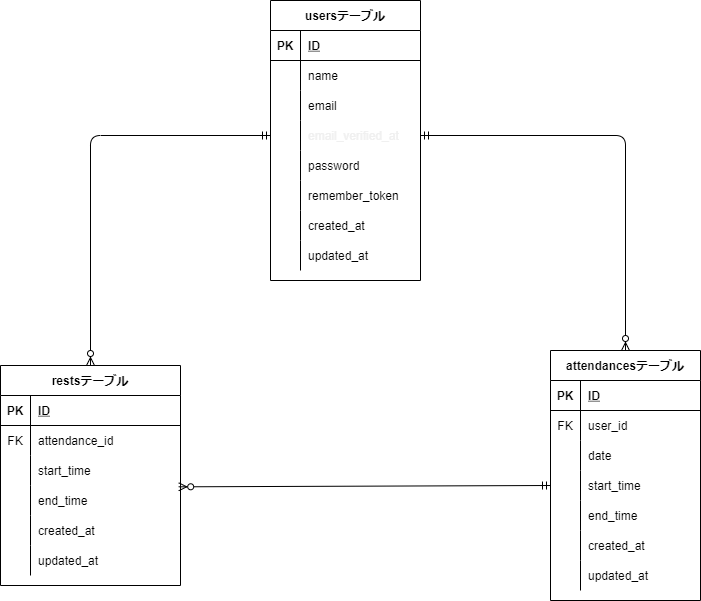

The diagram above was exported from draw.io. Its source (the exported page's mxGraphModel, read from the mxfile embedded in the PNG):
<mxGraphModel dx="793" dy="622" grid="1" gridSize="10" guides="1" tooltips="1" connect="1" arrows="1" fold="1" page="1" pageScale="1" pageWidth="827" pageHeight="1169" math="0" shadow="0">
  <root>
    <mxCell id="0" />
    <mxCell id="1" parent="0" />
    <mxCell id="2" value="usersテーブル" style="shape=table;startSize=30;container=1;collapsible=1;childLayout=tableLayout;fixedRows=1;rowLines=0;fontStyle=1;align=center;resizeLast=1;" vertex="1" parent="1">
      <mxGeometry x="330" y="30" width="150" height="280" as="geometry" />
    </mxCell>
    <mxCell id="3" value="" style="shape=partialRectangle;collapsible=0;dropTarget=0;pointerEvents=0;fillColor=none;top=0;left=0;bottom=1;right=0;points=[[0,0.5],[1,0.5]];portConstraint=eastwest;" vertex="1" parent="2">
      <mxGeometry y="30" width="150" height="30" as="geometry" />
    </mxCell>
    <mxCell id="4" value="PK" style="shape=partialRectangle;connectable=0;fillColor=none;top=0;left=0;bottom=0;right=0;fontStyle=1;overflow=hidden;" vertex="1" parent="3">
      <mxGeometry width="30" height="30" as="geometry">
        <mxRectangle width="30" height="30" as="alternateBounds" />
      </mxGeometry>
    </mxCell>
    <mxCell id="5" value="ID" style="shape=partialRectangle;connectable=0;fillColor=none;top=0;left=0;bottom=0;right=0;align=left;spacingLeft=6;fontStyle=5;overflow=hidden;" vertex="1" parent="3">
      <mxGeometry x="30" width="120" height="30" as="geometry">
        <mxRectangle width="120" height="30" as="alternateBounds" />
      </mxGeometry>
    </mxCell>
    <mxCell id="6" value="" style="shape=partialRectangle;collapsible=0;dropTarget=0;pointerEvents=0;fillColor=none;top=0;left=0;bottom=0;right=0;points=[[0,0.5],[1,0.5]];portConstraint=eastwest;" vertex="1" parent="2">
      <mxGeometry y="60" width="150" height="30" as="geometry" />
    </mxCell>
    <mxCell id="7" value="" style="shape=partialRectangle;connectable=0;fillColor=none;top=0;left=0;bottom=0;right=0;editable=1;overflow=hidden;" vertex="1" parent="6">
      <mxGeometry width="30" height="30" as="geometry">
        <mxRectangle width="30" height="30" as="alternateBounds" />
      </mxGeometry>
    </mxCell>
    <mxCell id="8" value="name" style="shape=partialRectangle;connectable=0;fillColor=none;top=0;left=0;bottom=0;right=0;align=left;spacingLeft=6;overflow=hidden;" vertex="1" parent="6">
      <mxGeometry x="30" width="120" height="30" as="geometry">
        <mxRectangle width="120" height="30" as="alternateBounds" />
      </mxGeometry>
    </mxCell>
    <mxCell id="9" value="" style="shape=partialRectangle;collapsible=0;dropTarget=0;pointerEvents=0;fillColor=none;top=0;left=0;bottom=0;right=0;points=[[0,0.5],[1,0.5]];portConstraint=eastwest;" vertex="1" parent="2">
      <mxGeometry y="90" width="150" height="30" as="geometry" />
    </mxCell>
    <mxCell id="10" value="" style="shape=partialRectangle;connectable=0;fillColor=none;top=0;left=0;bottom=0;right=0;editable=1;overflow=hidden;" vertex="1" parent="9">
      <mxGeometry width="30" height="30" as="geometry">
        <mxRectangle width="30" height="30" as="alternateBounds" />
      </mxGeometry>
    </mxCell>
    <mxCell id="11" value="email" style="shape=partialRectangle;connectable=0;fillColor=none;top=0;left=0;bottom=0;right=0;align=left;spacingLeft=6;overflow=hidden;" vertex="1" parent="9">
      <mxGeometry x="30" width="120" height="30" as="geometry">
        <mxRectangle width="120" height="30" as="alternateBounds" />
      </mxGeometry>
    </mxCell>
    <mxCell id="32" value="" style="shape=partialRectangle;collapsible=0;dropTarget=0;pointerEvents=0;fillColor=none;top=0;left=0;bottom=0;right=0;points=[[0,0.5],[1,0.5]];portConstraint=eastwest;" vertex="1" parent="2">
      <mxGeometry y="120" width="150" height="30" as="geometry" />
    </mxCell>
    <mxCell id="33" value="" style="shape=partialRectangle;connectable=0;fillColor=none;top=0;left=0;bottom=0;right=0;editable=1;overflow=hidden;" vertex="1" parent="32">
      <mxGeometry width="30" height="30" as="geometry">
        <mxRectangle width="30" height="30" as="alternateBounds" />
      </mxGeometry>
    </mxCell>
    <mxCell id="34" value="email_verified_at" style="shape=partialRectangle;connectable=0;fillColor=none;top=0;left=0;bottom=0;right=0;align=left;spacingLeft=6;overflow=hidden;fontColor=#F0F0F0;" vertex="1" parent="32">
      <mxGeometry x="30" width="120" height="30" as="geometry">
        <mxRectangle width="120" height="30" as="alternateBounds" />
      </mxGeometry>
    </mxCell>
    <mxCell id="12" value="" style="shape=partialRectangle;collapsible=0;dropTarget=0;pointerEvents=0;fillColor=none;top=0;left=0;bottom=0;right=0;points=[[0,0.5],[1,0.5]];portConstraint=eastwest;" vertex="1" parent="2">
      <mxGeometry y="150" width="150" height="30" as="geometry" />
    </mxCell>
    <mxCell id="13" value="" style="shape=partialRectangle;connectable=0;fillColor=none;top=0;left=0;bottom=0;right=0;editable=1;overflow=hidden;" vertex="1" parent="12">
      <mxGeometry width="30" height="30" as="geometry">
        <mxRectangle width="30" height="30" as="alternateBounds" />
      </mxGeometry>
    </mxCell>
    <mxCell id="14" value="password" style="shape=partialRectangle;connectable=0;fillColor=none;top=0;left=0;bottom=0;right=0;align=left;spacingLeft=6;overflow=hidden;" vertex="1" parent="12">
      <mxGeometry x="30" width="120" height="30" as="geometry">
        <mxRectangle width="120" height="30" as="alternateBounds" />
      </mxGeometry>
    </mxCell>
    <mxCell id="63" value="" style="shape=partialRectangle;collapsible=0;dropTarget=0;pointerEvents=0;fillColor=none;top=0;left=0;bottom=0;right=0;points=[[0,0.5],[1,0.5]];portConstraint=eastwest;" vertex="1" parent="2">
      <mxGeometry y="180" width="150" height="30" as="geometry" />
    </mxCell>
    <mxCell id="64" value="" style="shape=partialRectangle;connectable=0;fillColor=none;top=0;left=0;bottom=0;right=0;editable=1;overflow=hidden;" vertex="1" parent="63">
      <mxGeometry width="30" height="30" as="geometry">
        <mxRectangle width="30" height="30" as="alternateBounds" />
      </mxGeometry>
    </mxCell>
    <mxCell id="65" value="remember_token" style="shape=partialRectangle;connectable=0;fillColor=none;top=0;left=0;bottom=0;right=0;align=left;spacingLeft=6;overflow=hidden;" vertex="1" parent="63">
      <mxGeometry x="30" width="120" height="30" as="geometry">
        <mxRectangle width="120" height="30" as="alternateBounds" />
      </mxGeometry>
    </mxCell>
    <mxCell id="66" value="" style="shape=partialRectangle;collapsible=0;dropTarget=0;pointerEvents=0;fillColor=none;top=0;left=0;bottom=0;right=0;points=[[0,0.5],[1,0.5]];portConstraint=eastwest;" vertex="1" parent="2">
      <mxGeometry y="210" width="150" height="30" as="geometry" />
    </mxCell>
    <mxCell id="67" value="" style="shape=partialRectangle;connectable=0;fillColor=none;top=0;left=0;bottom=0;right=0;editable=1;overflow=hidden;" vertex="1" parent="66">
      <mxGeometry width="30" height="30" as="geometry">
        <mxRectangle width="30" height="30" as="alternateBounds" />
      </mxGeometry>
    </mxCell>
    <mxCell id="68" value="created_at" style="shape=partialRectangle;connectable=0;fillColor=none;top=0;left=0;bottom=0;right=0;align=left;spacingLeft=6;overflow=hidden;" vertex="1" parent="66">
      <mxGeometry x="30" width="120" height="30" as="geometry">
        <mxRectangle width="120" height="30" as="alternateBounds" />
      </mxGeometry>
    </mxCell>
    <mxCell id="29" value="" style="shape=partialRectangle;collapsible=0;dropTarget=0;pointerEvents=0;fillColor=none;top=0;left=0;bottom=0;right=0;points=[[0,0.5],[1,0.5]];portConstraint=eastwest;" vertex="1" parent="2">
      <mxGeometry y="240" width="150" height="30" as="geometry" />
    </mxCell>
    <mxCell id="30" value="" style="shape=partialRectangle;connectable=0;fillColor=none;top=0;left=0;bottom=0;right=0;editable=1;overflow=hidden;" vertex="1" parent="29">
      <mxGeometry width="30" height="30" as="geometry">
        <mxRectangle width="30" height="30" as="alternateBounds" />
      </mxGeometry>
    </mxCell>
    <mxCell id="31" value="updated_at" style="shape=partialRectangle;connectable=0;fillColor=none;top=0;left=0;bottom=0;right=0;align=left;spacingLeft=6;overflow=hidden;" vertex="1" parent="29">
      <mxGeometry x="30" width="120" height="30" as="geometry">
        <mxRectangle width="120" height="30" as="alternateBounds" />
      </mxGeometry>
    </mxCell>
    <mxCell id="15" value="attendancesテーブル" style="shape=table;startSize=30;container=1;collapsible=1;childLayout=tableLayout;fixedRows=1;rowLines=0;fontStyle=1;align=center;resizeLast=1;" vertex="1" parent="1">
      <mxGeometry x="610" y="380" width="150" height="250" as="geometry" />
    </mxCell>
    <mxCell id="16" value="" style="shape=partialRectangle;collapsible=0;dropTarget=0;pointerEvents=0;fillColor=none;top=0;left=0;bottom=1;right=0;points=[[0,0.5],[1,0.5]];portConstraint=eastwest;" vertex="1" parent="15">
      <mxGeometry y="30" width="150" height="30" as="geometry" />
    </mxCell>
    <mxCell id="17" value="PK" style="shape=partialRectangle;connectable=0;fillColor=none;top=0;left=0;bottom=0;right=0;fontStyle=1;overflow=hidden;" vertex="1" parent="16">
      <mxGeometry width="30" height="30" as="geometry">
        <mxRectangle width="30" height="30" as="alternateBounds" />
      </mxGeometry>
    </mxCell>
    <mxCell id="18" value="ID" style="shape=partialRectangle;connectable=0;fillColor=none;top=0;left=0;bottom=0;right=0;align=left;spacingLeft=6;fontStyle=5;overflow=hidden;" vertex="1" parent="16">
      <mxGeometry x="30" width="120" height="30" as="geometry">
        <mxRectangle width="120" height="30" as="alternateBounds" />
      </mxGeometry>
    </mxCell>
    <mxCell id="19" value="" style="shape=partialRectangle;collapsible=0;dropTarget=0;pointerEvents=0;fillColor=none;top=0;left=0;bottom=0;right=0;points=[[0,0.5],[1,0.5]];portConstraint=eastwest;" vertex="1" parent="15">
      <mxGeometry y="60" width="150" height="30" as="geometry" />
    </mxCell>
    <mxCell id="20" value="FK" style="shape=partialRectangle;connectable=0;fillColor=none;top=0;left=0;bottom=0;right=0;editable=1;overflow=hidden;" vertex="1" parent="19">
      <mxGeometry width="30" height="30" as="geometry">
        <mxRectangle width="30" height="30" as="alternateBounds" />
      </mxGeometry>
    </mxCell>
    <mxCell id="21" value="user_id" style="shape=partialRectangle;connectable=0;fillColor=none;top=0;left=0;bottom=0;right=0;align=left;spacingLeft=6;overflow=hidden;" vertex="1" parent="19">
      <mxGeometry x="30" width="120" height="30" as="geometry">
        <mxRectangle width="120" height="30" as="alternateBounds" />
      </mxGeometry>
    </mxCell>
    <mxCell id="22" value="" style="shape=partialRectangle;collapsible=0;dropTarget=0;pointerEvents=0;fillColor=none;top=0;left=0;bottom=0;right=0;points=[[0,0.5],[1,0.5]];portConstraint=eastwest;" vertex="1" parent="15">
      <mxGeometry y="90" width="150" height="30" as="geometry" />
    </mxCell>
    <mxCell id="23" value="" style="shape=partialRectangle;connectable=0;fillColor=none;top=0;left=0;bottom=0;right=0;editable=1;overflow=hidden;" vertex="1" parent="22">
      <mxGeometry width="30" height="30" as="geometry">
        <mxRectangle width="30" height="30" as="alternateBounds" />
      </mxGeometry>
    </mxCell>
    <mxCell id="24" value="date" style="shape=partialRectangle;connectable=0;fillColor=none;top=0;left=0;bottom=0;right=0;align=left;spacingLeft=6;overflow=hidden;" vertex="1" parent="22">
      <mxGeometry x="30" width="120" height="30" as="geometry">
        <mxRectangle width="120" height="30" as="alternateBounds" />
      </mxGeometry>
    </mxCell>
    <mxCell id="69" value="" style="shape=partialRectangle;collapsible=0;dropTarget=0;pointerEvents=0;fillColor=none;top=0;left=0;bottom=0;right=0;points=[[0,0.5],[1,0.5]];portConstraint=eastwest;" vertex="1" parent="15">
      <mxGeometry y="120" width="150" height="30" as="geometry" />
    </mxCell>
    <mxCell id="70" value="" style="shape=partialRectangle;connectable=0;fillColor=none;top=0;left=0;bottom=0;right=0;editable=1;overflow=hidden;" vertex="1" parent="69">
      <mxGeometry width="30" height="30" as="geometry">
        <mxRectangle width="30" height="30" as="alternateBounds" />
      </mxGeometry>
    </mxCell>
    <mxCell id="71" value="start_time" style="shape=partialRectangle;connectable=0;fillColor=none;top=0;left=0;bottom=0;right=0;align=left;spacingLeft=6;overflow=hidden;" vertex="1" parent="69">
      <mxGeometry x="30" width="120" height="30" as="geometry">
        <mxRectangle width="120" height="30" as="alternateBounds" />
      </mxGeometry>
    </mxCell>
    <mxCell id="25" value="" style="shape=partialRectangle;collapsible=0;dropTarget=0;pointerEvents=0;fillColor=none;top=0;left=0;bottom=0;right=0;points=[[0,0.5],[1,0.5]];portConstraint=eastwest;" vertex="1" parent="15">
      <mxGeometry y="150" width="150" height="30" as="geometry" />
    </mxCell>
    <mxCell id="26" value="" style="shape=partialRectangle;connectable=0;fillColor=none;top=0;left=0;bottom=0;right=0;editable=1;overflow=hidden;" vertex="1" parent="25">
      <mxGeometry width="30" height="30" as="geometry">
        <mxRectangle width="30" height="30" as="alternateBounds" />
      </mxGeometry>
    </mxCell>
    <mxCell id="27" value="end_time" style="shape=partialRectangle;connectable=0;fillColor=none;top=0;left=0;bottom=0;right=0;align=left;spacingLeft=6;overflow=hidden;" vertex="1" parent="25">
      <mxGeometry x="30" width="120" height="30" as="geometry">
        <mxRectangle width="120" height="30" as="alternateBounds" />
      </mxGeometry>
    </mxCell>
    <mxCell id="35" value="" style="shape=partialRectangle;collapsible=0;dropTarget=0;pointerEvents=0;fillColor=none;top=0;left=0;bottom=0;right=0;points=[[0,0.5],[1,0.5]];portConstraint=eastwest;" vertex="1" parent="15">
      <mxGeometry y="180" width="150" height="30" as="geometry" />
    </mxCell>
    <mxCell id="36" value="" style="shape=partialRectangle;connectable=0;fillColor=none;top=0;left=0;bottom=0;right=0;editable=1;overflow=hidden;" vertex="1" parent="35">
      <mxGeometry width="30" height="30" as="geometry">
        <mxRectangle width="30" height="30" as="alternateBounds" />
      </mxGeometry>
    </mxCell>
    <mxCell id="37" value="created_at" style="shape=partialRectangle;connectable=0;fillColor=none;top=0;left=0;bottom=0;right=0;align=left;spacingLeft=6;overflow=hidden;" vertex="1" parent="35">
      <mxGeometry x="30" width="120" height="30" as="geometry">
        <mxRectangle width="120" height="30" as="alternateBounds" />
      </mxGeometry>
    </mxCell>
    <mxCell id="38" value="" style="shape=partialRectangle;collapsible=0;dropTarget=0;pointerEvents=0;fillColor=none;top=0;left=0;bottom=0;right=0;points=[[0,0.5],[1,0.5]];portConstraint=eastwest;" vertex="1" parent="15">
      <mxGeometry y="210" width="150" height="30" as="geometry" />
    </mxCell>
    <mxCell id="39" value="" style="shape=partialRectangle;connectable=0;fillColor=none;top=0;left=0;bottom=0;right=0;editable=1;overflow=hidden;" vertex="1" parent="38">
      <mxGeometry width="30" height="30" as="geometry">
        <mxRectangle width="30" height="30" as="alternateBounds" />
      </mxGeometry>
    </mxCell>
    <mxCell id="40" value="updated_at" style="shape=partialRectangle;connectable=0;fillColor=none;top=0;left=0;bottom=0;right=0;align=left;spacingLeft=6;overflow=hidden;" vertex="1" parent="38">
      <mxGeometry x="30" width="120" height="30" as="geometry">
        <mxRectangle width="120" height="30" as="alternateBounds" />
      </mxGeometry>
    </mxCell>
    <mxCell id="41" value="restsテーブル" style="shape=table;startSize=30;container=1;collapsible=1;childLayout=tableLayout;fixedRows=1;rowLines=0;fontStyle=1;align=center;resizeLast=1;" vertex="1" parent="1">
      <mxGeometry x="60" y="395" width="180" height="220" as="geometry" />
    </mxCell>
    <mxCell id="42" value="" style="shape=partialRectangle;collapsible=0;dropTarget=0;pointerEvents=0;fillColor=none;top=0;left=0;bottom=1;right=0;points=[[0,0.5],[1,0.5]];portConstraint=eastwest;" vertex="1" parent="41">
      <mxGeometry y="30" width="180" height="30" as="geometry" />
    </mxCell>
    <mxCell id="43" value="PK" style="shape=partialRectangle;connectable=0;fillColor=none;top=0;left=0;bottom=0;right=0;fontStyle=1;overflow=hidden;" vertex="1" parent="42">
      <mxGeometry width="30" height="30" as="geometry">
        <mxRectangle width="30" height="30" as="alternateBounds" />
      </mxGeometry>
    </mxCell>
    <mxCell id="44" value="ID" style="shape=partialRectangle;connectable=0;fillColor=none;top=0;left=0;bottom=0;right=0;align=left;spacingLeft=6;fontStyle=5;overflow=hidden;" vertex="1" parent="42">
      <mxGeometry x="30" width="150" height="30" as="geometry">
        <mxRectangle width="150" height="30" as="alternateBounds" />
      </mxGeometry>
    </mxCell>
    <mxCell id="45" value="" style="shape=partialRectangle;collapsible=0;dropTarget=0;pointerEvents=0;fillColor=none;top=0;left=0;bottom=0;right=0;points=[[0,0.5],[1,0.5]];portConstraint=eastwest;" vertex="1" parent="41">
      <mxGeometry y="60" width="180" height="30" as="geometry" />
    </mxCell>
    <mxCell id="46" value="FK" style="shape=partialRectangle;connectable=0;fillColor=none;top=0;left=0;bottom=0;right=0;editable=1;overflow=hidden;" vertex="1" parent="45">
      <mxGeometry width="30" height="30" as="geometry">
        <mxRectangle width="30" height="30" as="alternateBounds" />
      </mxGeometry>
    </mxCell>
    <mxCell id="47" value="attendance_id" style="shape=partialRectangle;connectable=0;fillColor=none;top=0;left=0;bottom=0;right=0;align=left;spacingLeft=6;overflow=hidden;" vertex="1" parent="45">
      <mxGeometry x="30" width="150" height="30" as="geometry">
        <mxRectangle width="150" height="30" as="alternateBounds" />
      </mxGeometry>
    </mxCell>
    <mxCell id="48" value="" style="shape=partialRectangle;collapsible=0;dropTarget=0;pointerEvents=0;fillColor=none;top=0;left=0;bottom=0;right=0;points=[[0,0.5],[1,0.5]];portConstraint=eastwest;" vertex="1" parent="41">
      <mxGeometry y="90" width="180" height="30" as="geometry" />
    </mxCell>
    <mxCell id="49" value="" style="shape=partialRectangle;connectable=0;fillColor=none;top=0;left=0;bottom=0;right=0;editable=1;overflow=hidden;" vertex="1" parent="48">
      <mxGeometry width="30" height="30" as="geometry">
        <mxRectangle width="30" height="30" as="alternateBounds" />
      </mxGeometry>
    </mxCell>
    <mxCell id="50" value="start_time" style="shape=partialRectangle;connectable=0;fillColor=none;top=0;left=0;bottom=0;right=0;align=left;spacingLeft=6;overflow=hidden;" vertex="1" parent="48">
      <mxGeometry x="30" width="150" height="30" as="geometry">
        <mxRectangle width="150" height="30" as="alternateBounds" />
      </mxGeometry>
    </mxCell>
    <mxCell id="51" value="" style="shape=partialRectangle;collapsible=0;dropTarget=0;pointerEvents=0;fillColor=none;top=0;left=0;bottom=0;right=0;points=[[0,0.5],[1,0.5]];portConstraint=eastwest;" vertex="1" parent="41">
      <mxGeometry y="120" width="180" height="30" as="geometry" />
    </mxCell>
    <mxCell id="52" value="" style="shape=partialRectangle;connectable=0;fillColor=none;top=0;left=0;bottom=0;right=0;editable=1;overflow=hidden;" vertex="1" parent="51">
      <mxGeometry width="30" height="30" as="geometry">
        <mxRectangle width="30" height="30" as="alternateBounds" />
      </mxGeometry>
    </mxCell>
    <mxCell id="53" value="end_time" style="shape=partialRectangle;connectable=0;fillColor=none;top=0;left=0;bottom=0;right=0;align=left;spacingLeft=6;overflow=hidden;" vertex="1" parent="51">
      <mxGeometry x="30" width="150" height="30" as="geometry">
        <mxRectangle width="150" height="30" as="alternateBounds" />
      </mxGeometry>
    </mxCell>
    <mxCell id="54" value="" style="shape=partialRectangle;collapsible=0;dropTarget=0;pointerEvents=0;fillColor=none;top=0;left=0;bottom=0;right=0;points=[[0,0.5],[1,0.5]];portConstraint=eastwest;" vertex="1" parent="41">
      <mxGeometry y="150" width="180" height="30" as="geometry" />
    </mxCell>
    <mxCell id="55" value="" style="shape=partialRectangle;connectable=0;fillColor=none;top=0;left=0;bottom=0;right=0;editable=1;overflow=hidden;" vertex="1" parent="54">
      <mxGeometry width="30" height="30" as="geometry">
        <mxRectangle width="30" height="30" as="alternateBounds" />
      </mxGeometry>
    </mxCell>
    <mxCell id="56" value="created_at" style="shape=partialRectangle;connectable=0;fillColor=none;top=0;left=0;bottom=0;right=0;align=left;spacingLeft=6;overflow=hidden;" vertex="1" parent="54">
      <mxGeometry x="30" width="150" height="30" as="geometry">
        <mxRectangle width="150" height="30" as="alternateBounds" />
      </mxGeometry>
    </mxCell>
    <mxCell id="57" value="" style="shape=partialRectangle;collapsible=0;dropTarget=0;pointerEvents=0;fillColor=none;top=0;left=0;bottom=0;right=0;points=[[0,0.5],[1,0.5]];portConstraint=eastwest;" vertex="1" parent="41">
      <mxGeometry y="180" width="180" height="30" as="geometry" />
    </mxCell>
    <mxCell id="58" value="" style="shape=partialRectangle;connectable=0;fillColor=none;top=0;left=0;bottom=0;right=0;editable=1;overflow=hidden;" vertex="1" parent="57">
      <mxGeometry width="30" height="30" as="geometry">
        <mxRectangle width="30" height="30" as="alternateBounds" />
      </mxGeometry>
    </mxCell>
    <mxCell id="59" value="updated_at" style="shape=partialRectangle;connectable=0;fillColor=none;top=0;left=0;bottom=0;right=0;align=left;spacingLeft=6;overflow=hidden;" vertex="1" parent="57">
      <mxGeometry x="30" width="150" height="30" as="geometry">
        <mxRectangle width="150" height="30" as="alternateBounds" />
      </mxGeometry>
    </mxCell>
    <mxCell id="61" value="" style="fontSize=12;html=1;endArrow=ERzeroToMany;startArrow=ERmandOne;edgeStyle=orthogonalEdgeStyle;entryX=0.5;entryY=0;entryDx=0;entryDy=0;exitX=1;exitY=0.5;exitDx=0;exitDy=0;" edge="1" parent="1" source="32" target="15">
      <mxGeometry width="100" height="100" relative="1" as="geometry">
        <mxPoint x="480" y="225" as="sourcePoint" />
        <mxPoint x="162" y="360" as="targetPoint" />
      </mxGeometry>
    </mxCell>
    <mxCell id="73" value="" style="fontSize=12;html=1;endArrow=ERzeroToMany;startArrow=ERmandOne;fontColor=#F0F0F0;entryX=0.99;entryY=0.044;entryDx=0;entryDy=0;exitX=0;exitY=0.5;exitDx=0;exitDy=0;entryPerimeter=0;" edge="1" parent="1" source="69" target="51">
      <mxGeometry width="100" height="100" relative="1" as="geometry">
        <mxPoint x="600" y="490" as="sourcePoint" />
        <mxPoint x="480" y="290" as="targetPoint" />
      </mxGeometry>
    </mxCell>
    <mxCell id="77" value="" style="edgeStyle=orthogonalEdgeStyle;fontSize=12;html=1;endArrow=ERzeroToMany;startArrow=ERmandOne;fontColor=#F0F0F0;exitX=0;exitY=0.5;exitDx=0;exitDy=0;entryX=0.5;entryY=0;entryDx=0;entryDy=0;" edge="1" parent="1" source="32" target="41">
      <mxGeometry width="100" height="100" relative="1" as="geometry">
        <mxPoint x="380" y="390" as="sourcePoint" />
        <mxPoint x="480" y="290" as="targetPoint" />
      </mxGeometry>
    </mxCell>
  </root>
</mxGraphModel>